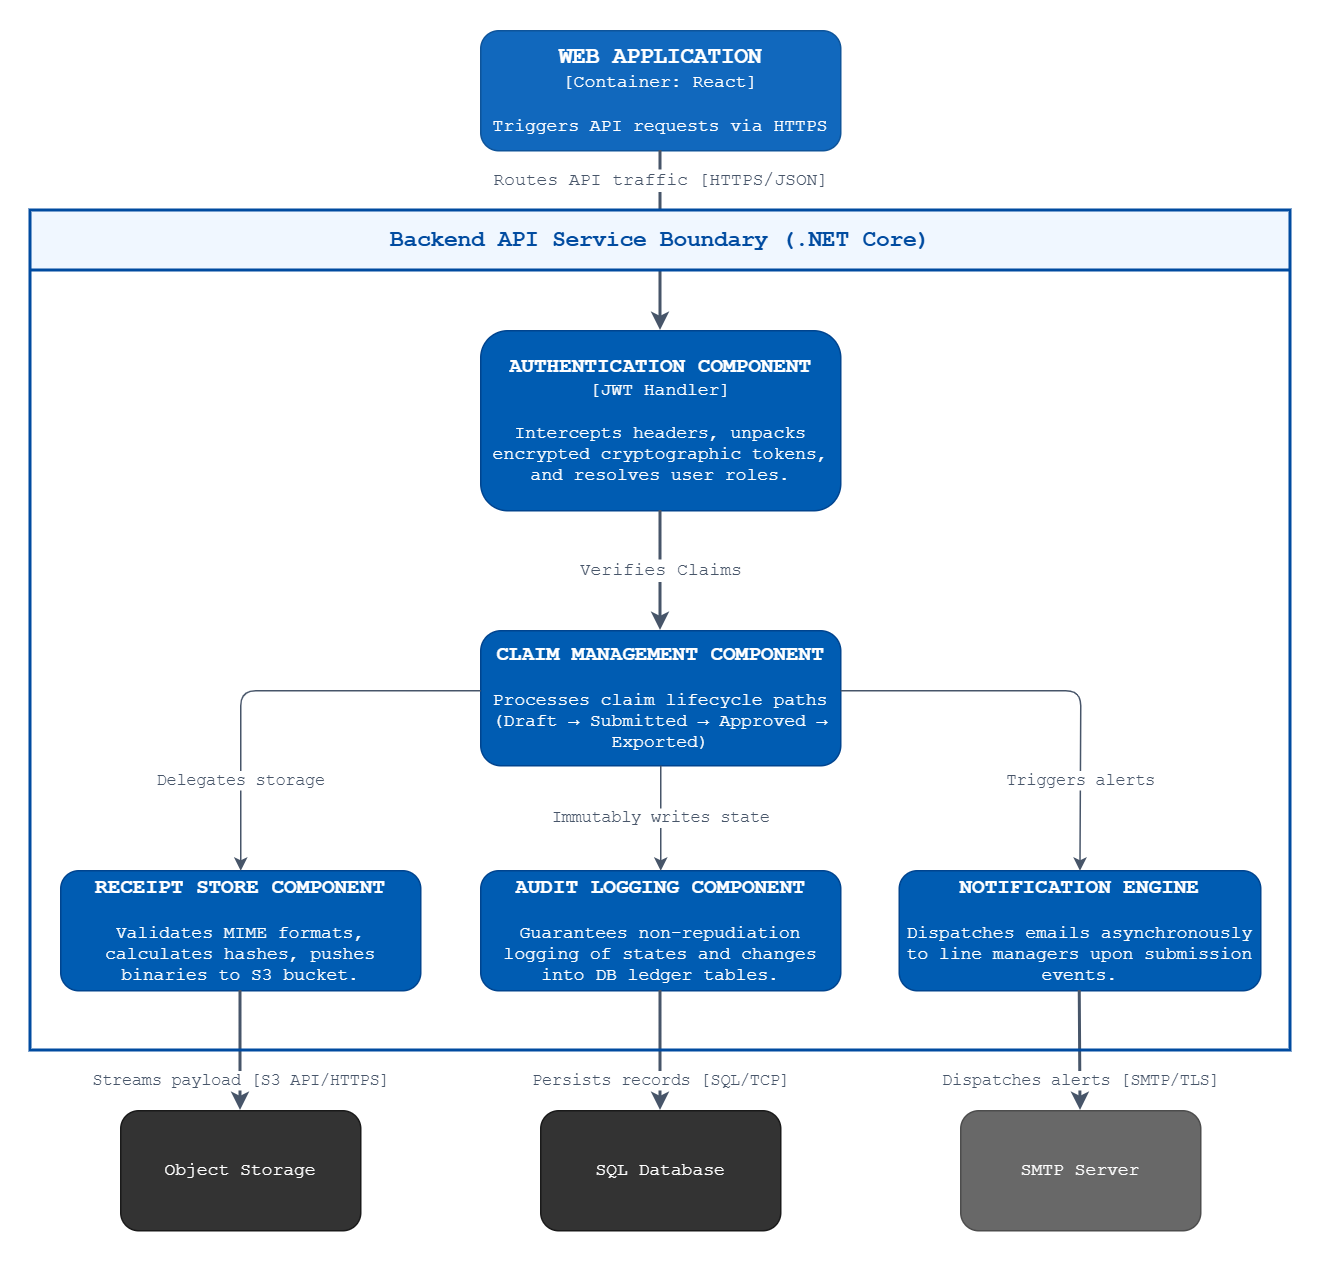

The diagram above was exported from draw.io. Its source (the exported page's mxGraphModel, read from the mxfile embedded in the PNG):
<mxGraphModel dx="2595" dy="971" grid="1" gridSize="10" guides="1" tooltips="1" connect="1" arrows="1" fold="1" page="1" pageScale="1" pageWidth="827" pageHeight="1169" math="0" shadow="0">
  <root>
    <mxCell id="0" />
    <mxCell id="1" parent="0" />
    <mxCell id="U-RiXz_JF8_8iFDhZiGf-5" parent="1" style="rounded=1;whiteSpace=wrap;html=1;perimeterSpacing=0;strokeWidth=0;strokeColor=none;" value="" vertex="1">
      <mxGeometry height="840" width="880" x="-40" y="20" as="geometry" />
    </mxCell>
    <mxCell id="web_trigger" parent="1" style="rounded=1;whiteSpace=wrap;html=1;fillColor=#1168BD;strokeColor=#0E549A;fontColor=#FFFFFF;align=center;fontFamily=Courier New;" value="&lt;b&gt;&lt;font style=&quot;font-size: 15px;&quot;&gt;WEB APPLICATION&lt;/font&gt;&lt;/b&gt;&lt;div&gt;[Container: React]&lt;br&gt;&lt;br&gt;Triggers API requests via HTTPS&lt;/div&gt;" vertex="1">
      <mxGeometry height="80" width="240" x="280" y="40" as="geometry" />
    </mxCell>
    <mxCell id="comp_auth" parent="1" style="rounded=1;whiteSpace=wrap;html=1;fillColor=#005CB2;strokeColor=#00448F;fontColor=#FFFFFF;fontFamily=Courier New;" value="&lt;b&gt;&lt;font style=&quot;font-size: 14px;&quot;&gt;AUTHENTICATION COMPONENT&lt;/font&gt;&lt;/b&gt;&lt;div&gt;[JWT Handler]&lt;br&gt;&lt;br&gt;Intercepts headers, unpacks encrypted cryptographic tokens, and resolves user roles.&lt;/div&gt;" vertex="1">
      <mxGeometry height="120" width="240" x="280" y="240" as="geometry" />
    </mxCell>
    <mxCell id="comp_claims" parent="1" style="rounded=1;whiteSpace=wrap;html=1;fillColor=#005CB2;strokeColor=#00448F;fontColor=#FFFFFF;fontFamily=Courier New;" value="&lt;b&gt;&lt;font style=&quot;font-size: 14px;&quot;&gt;CLAIM MANAGEMENT COMPONENT&lt;/font&gt;&lt;/b&gt;&lt;div&gt;&lt;b&gt;&lt;br&gt;&lt;/b&gt;Processes claim lifecycle paths (Draft → Submitted → Approved → Exported)&lt;/div&gt;" vertex="1">
      <mxGeometry height="90" width="240" x="280" y="440" as="geometry" />
    </mxCell>
    <mxCell id="comp_receipt" parent="1" style="rounded=1;whiteSpace=wrap;html=1;fillColor=#005CB2;strokeColor=#00448F;fontColor=#FFFFFF;fontFamily=Courier New;" value="&lt;b&gt;&lt;font style=&quot;font-size: 14px;&quot;&gt;RECEIPT STORE COMPONENT&lt;/font&gt;&lt;/b&gt;&lt;div&gt;&lt;b&gt;&lt;br&gt;&lt;/b&gt;Validates MIME formats, calculates hashes, pushes binaries to S3 bucket.&lt;/div&gt;" vertex="1">
      <mxGeometry height="80" width="240" y="600" as="geometry" />
    </mxCell>
    <mxCell id="comp_audit" parent="1" style="rounded=1;whiteSpace=wrap;html=1;fillColor=#005CB2;strokeColor=#00448F;fontColor=#FFFFFF;fontFamily=Courier New;" value="&lt;b&gt;&lt;font style=&quot;font-size: 14px;&quot;&gt;AUDIT LOGGING COMPONENT&lt;/font&gt;&lt;/b&gt;&lt;div&gt;&lt;b&gt;&lt;br&gt;&lt;/b&gt;Guarantees non-repudiation logging of states and changes into DB ledger tables.&lt;/div&gt;" vertex="1">
      <mxGeometry height="80" width="240" x="280" y="600" as="geometry" />
    </mxCell>
    <mxCell id="comp_notify" parent="1" style="rounded=1;whiteSpace=wrap;html=1;fillColor=#005CB2;strokeColor=#00448F;fontColor=#FFFFFF;fontFamily=Courier New;" value="&lt;b&gt;&lt;font style=&quot;font-size: 14px;&quot;&gt;NOTIFICATION ENGINE&lt;/font&gt;&lt;/b&gt;&lt;div&gt;&lt;b&gt;&lt;br&gt;&lt;/b&gt;Dispatches emails asynchronously to line managers upon submission events.&lt;/div&gt;" vertex="1">
      <mxGeometry height="80" width="241" x="559" y="600" as="geometry" />
    </mxCell>
    <mxCell id="ext_db" parent="1" style="shape=label;whiteSpace=wrap;html=1;boundedLbl=1;backgroundOutline=1;size=15;fillColor=#333333;strokeColor=#1A1A1A;fontColor=#FFFFFF;rounded=1;fontFamily=Courier New;" value="SQL Database" vertex="1">
      <mxGeometry height="80" width="160" x="320" y="760" as="geometry" />
    </mxCell>
    <mxCell id="ext_s3" parent="1" style="shape=label;whiteSpace=wrap;html=1;boundedLbl=1;backgroundOutline=1;size=15;fillColor=#333333;strokeColor=#1A1A1A;fontColor=#FFFFFF;rounded=1;fontFamily=Courier New;" value="Object Storage" vertex="1">
      <mxGeometry height="80" width="160" x="40" y="760" as="geometry" />
    </mxCell>
    <mxCell id="ext_smtp" parent="1" style="rounded=1;whiteSpace=wrap;html=1;fillColor=#686868;strokeColor=#4D4D4D;fontColor=#FFFFFF;fontFamily=Courier New;" value="SMTP Server" vertex="1">
      <mxGeometry height="80" width="160" x="600" y="760" as="geometry" />
    </mxCell>
    <mxCell id="c_edge1" edge="1" parent="1" source="web_trigger" style="endArrow=classic;html=1;exitX=0.5;exitY=1;exitDx=0;exitDy=0;entryX=0.5;entryY=0;entryDx=0;entryDy=0;strokeColor=#475569;fontColor=#475569;strokeWidth=2;fontSize=12;fontFamily=Courier New;" target="comp_auth" value="Routes API traffic [HTTPS/JSON]">
      <mxGeometry relative="1" x="-0.6667" as="geometry">
        <mxPoint as="offset" />
      </mxGeometry>
    </mxCell>
    <mxCell id="c_edge2" edge="1" parent="1" source="comp_auth" style="endArrow=classic;html=1;exitX=0.5;exitY=1;exitDx=0;exitDy=0;entryX=0.5;entryY=0;entryDx=0;entryDy=0;strokeColor=#475569;fontColor=#475569;strokeWidth=2;fontSize=12;fontFamily=Courier New;" target="comp_claims" value="Verifies Claims">
      <mxGeometry relative="1" as="geometry" />
    </mxCell>
    <mxCell id="c_edge3" edge="1" parent="1" style="endArrow=classic;html=1;entryX=0.5;entryY=0;entryDx=0;entryDy=0;strokeColor=#475569;fontColor=#475569;strokeWidth=1;fontFamily=Courier New;" target="comp_receipt" value="Delegates storage">
      <mxGeometry relative="1" x="0.5714" as="geometry">
        <mxPoint as="offset" />
        <Array as="points">
          <mxPoint x="120" y="480" />
        </Array>
        <mxPoint x="280" y="480" as="sourcePoint" />
      </mxGeometry>
    </mxCell>
    <mxCell id="c_edge4" edge="1" parent="1" source="comp_claims" style="endArrow=classic;html=1;exitX=0.5;exitY=1;exitDx=0;exitDy=0;entryX=0.5;entryY=0;entryDx=0;entryDy=0;strokeColor=#475569;fontColor=#475569;strokeWidth=1;fontFamily=Courier New;" target="comp_audit" value="Immutably writes state">
      <mxGeometry relative="1" as="geometry" />
    </mxCell>
    <mxCell id="c_edge5" edge="1" parent="1" style="endArrow=classic;html=1;entryX=0.5;entryY=0;entryDx=0;entryDy=0;strokeColor=#475569;fontColor=#475569;strokeWidth=1;fontFamily=Courier New;" target="comp_notify" value="Triggers alerts">
      <mxGeometry relative="1" x="0.5714" as="geometry">
        <mxPoint as="offset" />
        <Array as="points">
          <mxPoint x="680" y="480" />
        </Array>
        <mxPoint x="520" y="480" as="sourcePoint" />
      </mxGeometry>
    </mxCell>
    <mxCell id="c_edge6" edge="1" parent="1" source="comp_audit" style="endArrow=classic;html=1;exitX=0.5;exitY=1;exitDx=0;exitDy=0;entryX=0.5;entryY=0;entryDx=0;entryDy=0;strokeColor=#475569;fontColor=#475569;strokeWidth=2;fontFamily=Courier New;" target="ext_db" value="Persists records [SQL/TCP]">
      <mxGeometry relative="1" x="0.5" as="geometry">
        <mxPoint as="offset" />
      </mxGeometry>
    </mxCell>
    <mxCell id="c_edge7" edge="1" parent="1" source="comp_receipt" style="endArrow=classic;html=1;exitX=0.5;exitY=1;exitDx=0;exitDy=0;entryX=0.5;entryY=0;entryDx=0;entryDy=0;strokeColor=#475569;fontColor=#475569;strokeWidth=2;fontFamily=Courier New;" target="ext_s3" value="Streams payload [S3 API/HTTPS]">
      <mxGeometry relative="1" x="0.5" as="geometry">
        <mxPoint as="offset" />
      </mxGeometry>
    </mxCell>
    <mxCell id="c_edge8" edge="1" parent="1" source="comp_notify" style="endArrow=classic;html=1;exitX=0.5;exitY=1;exitDx=0;exitDy=0;entryX=0.5;entryY=0;entryDx=0;entryDy=0;strokeColor=#475569;fontColor=#475569;strokeWidth=2;fontFamily=Courier New;" target="ext_smtp" value="Dispatches alerts [SMTP/TLS]">
      <mxGeometry relative="1" x="0.5" as="geometry">
        <mxPoint as="offset" />
      </mxGeometry>
    </mxCell>
    <mxCell id="U-RiXz_JF8_8iFDhZiGf-4" parent="1" style="swimlane;whiteSpace=wrap;html=1;childLayout=stackLayout;horizontal=1;startSize=40;horizontalStack=0;strokeWidth=2;strokeColor=#004BA0;fillColor=#F0F7FF;fontColor=#004BA0;fontStyle=1;fontFamily=Courier New;" value="&lt;font style=&quot;font-size: 15px;&quot;&gt;Backend API Service Boundary (.NET Core)&lt;/font&gt;" vertex="1">
      <mxGeometry height="560" width="840" x="-20" y="160" as="geometry" />
    </mxCell>
  </root>
</mxGraphModel>